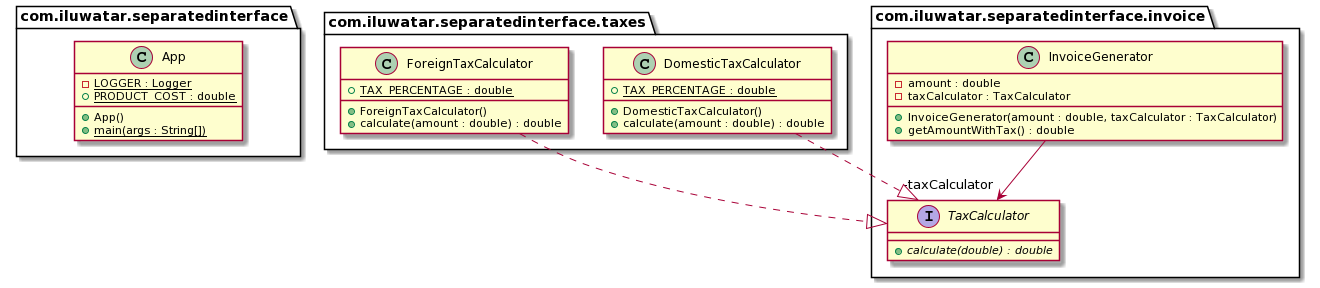

The diagram above was rendered by PlantUML. Its source (embedded in the PNG):
@startuml
package com.iluwatar.separatedinterface {
  class App {
    - LOGGER : Logger {static}
    + PRODUCT_COST : double {static}
    + App()
    + main(args : String[]) {static}
  }
}
package com.iluwatar.separatedinterface.taxes {
  class DomesticTaxCalculator {
    + TAX_PERCENTAGE : double {static}
    + DomesticTaxCalculator()
    + calculate(amount : double) : double
  }
  class ForeignTaxCalculator {
    + TAX_PERCENTAGE : double {static}
    + ForeignTaxCalculator()
    + calculate(amount : double) : double
  }
}
package com.iluwatar.separatedinterface.invoice {
  class InvoiceGenerator {
    - amount : double
    - taxCalculator : TaxCalculator
    + InvoiceGenerator(amount : double, taxCalculator : TaxCalculator)
    + getAmountWithTax() : double
  }
  interface TaxCalculator {
    + calculate(double) : double {abstract}
  }
}
InvoiceGenerator -->  "-taxCalculator" TaxCalculator
DomesticTaxCalculator ..|> TaxCalculator 
ForeignTaxCalculator ..|> TaxCalculator
@enduml